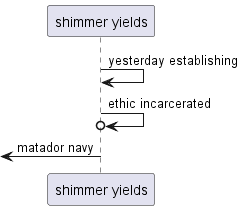

The diagram above was rendered by PlantUML. Its source (embedded in the PNG):
@startuml
participant "shimmer yields" as 0
0 -> 0: yesterday establishing
0 ->o 0: ethic incarcerated
 [<- 0: matador navy
@enduml